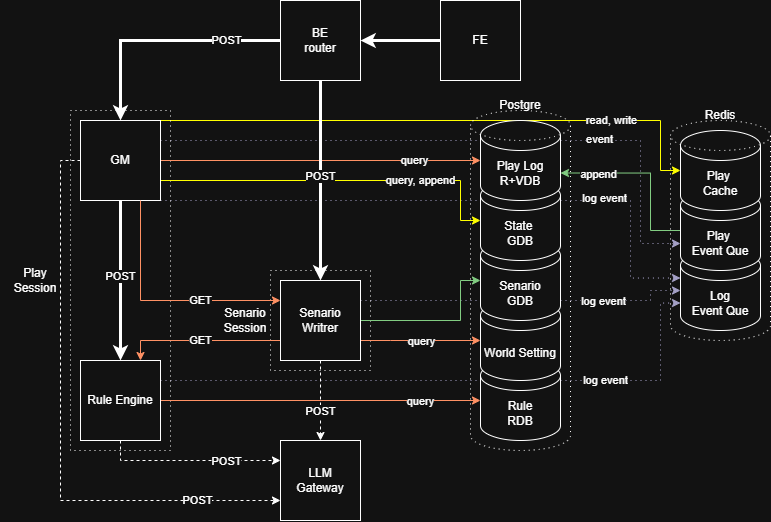

The diagram above was exported from draw.io. Its source (the exported page's mxGraphModel, read from the mxfile embedded in the PNG):
<mxGraphModel dx="1296" dy="675" grid="1" gridSize="10" guides="1" tooltips="1" connect="1" arrows="1" fold="1" page="1" pageScale="1" pageWidth="827" pageHeight="1169" math="0" shadow="0">
  <root>
    <mxCell id="0" />
    <mxCell id="1" parent="0" />
    <mxCell id="12AUO0Yq-oknqLVWBwTl-14" edge="1" parent="1" source="E2reggc-jmqA_8dk11C2-4" style="edgeStyle=orthogonalEdgeStyle;rounded=0;orthogonalLoop=1;jettySize=auto;html=1;exitX=1;exitY=0;exitDx=0;exitDy=0;fillColor=#ffcd28;strokeColor=light-dark(#D79B00,#FFFF00);gradientColor=#ffa500;entryX=0;entryY=0.5;entryDx=0;entryDy=0;entryPerimeter=0;" target="12AUO0Yq-oknqLVWBwTl-4">
      <mxGeometry relative="1" as="geometry">
        <Array as="points">
          <mxPoint x="660" y="440" />
          <mxPoint x="660" y="490" />
        </Array>
        <mxPoint x="650" y="478" as="targetPoint" />
      </mxGeometry>
    </mxCell>
    <mxCell id="12AUO0Yq-oknqLVWBwTl-16" connectable="0" parent="12AUO0Yq-oknqLVWBwTl-14" style="edgeLabel;html=1;align=center;verticalAlign=middle;resizable=0;points=[];" value="read, write" vertex="1">
      <mxGeometry relative="1" x="0.6675" y="-1" as="geometry">
        <mxPoint x="-25" y="-1" as="offset" />
      </mxGeometry>
    </mxCell>
    <mxCell id="12AUO0Yq-oknqLVWBwTl-15" edge="1" parent="1" source="E2reggc-jmqA_8dk11C2-4" style="edgeStyle=orthogonalEdgeStyle;rounded=0;orthogonalLoop=1;jettySize=auto;html=1;exitX=1;exitY=0;exitDx=0;exitDy=0;entryX=0;entryY=0;entryDx=0;entryDy=52.5;entryPerimeter=0;dashed=1;dashPattern=1 4;fillColor=#d0cee2;strokeColor=#56517e;" target="12AUO0Yq-oknqLVWBwTl-3">
      <mxGeometry relative="1" as="geometry">
        <Array as="points">
          <mxPoint x="160" y="460" />
          <mxPoint x="640" y="460" />
          <mxPoint x="640" y="563" />
          <mxPoint x="680" y="563" />
        </Array>
      </mxGeometry>
    </mxCell>
    <mxCell id="12AUO0Yq-oknqLVWBwTl-17" connectable="0" parent="12AUO0Yq-oknqLVWBwTl-15" style="edgeLabel;html=1;align=center;verticalAlign=middle;resizable=0;points=[];" value="event" vertex="1">
      <mxGeometry relative="1" x="0.5153" y="-1" as="geometry">
        <mxPoint x="-29" y="-2" as="offset" />
      </mxGeometry>
    </mxCell>
    <mxCell id="12AUO0Yq-oknqLVWBwTl-13" edge="1" parent="1" source="E2reggc-jmqA_8dk11C2-3" style="edgeStyle=orthogonalEdgeStyle;rounded=0;orthogonalLoop=1;jettySize=auto;html=1;exitX=1;exitY=0.25;exitDx=0;exitDy=0;entryX=0;entryY=0;entryDx=0;entryDy=52.5;entryPerimeter=0;dashed=1;dashPattern=1 4;fillColor=#d0cee2;strokeColor=#56517e;" target="12AUO0Yq-oknqLVWBwTl-2">
      <mxGeometry relative="1" as="geometry">
        <Array as="points">
          <mxPoint x="660" y="700" />
          <mxPoint x="660" y="623" />
        </Array>
      </mxGeometry>
    </mxCell>
    <mxCell id="12AUO0Yq-oknqLVWBwTl-20" connectable="0" parent="12AUO0Yq-oknqLVWBwTl-13" style="edgeLabel;html=1;align=center;verticalAlign=middle;resizable=0;points=[];" value="log event" vertex="1">
      <mxGeometry relative="1" x="0.4767" as="geometry">
        <mxPoint x="4" as="offset" />
      </mxGeometry>
    </mxCell>
    <mxCell id="12AUO0Yq-oknqLVWBwTl-12" edge="1" parent="1" style="edgeStyle=orthogonalEdgeStyle;rounded=0;orthogonalLoop=1;jettySize=auto;html=1;exitX=1;exitY=0.25;exitDx=0;exitDy=0;dashed=1;dashPattern=1 4;entryX=0;entryY=0.5;entryDx=0;entryDy=0;entryPerimeter=0;fillColor=#d0cee2;strokeColor=#56517e;" target="12AUO0Yq-oknqLVWBwTl-2">
      <mxGeometry relative="1" as="geometry">
        <Array as="points">
          <mxPoint x="360" y="620" />
          <mxPoint x="650" y="620" />
          <mxPoint x="650" y="610" />
        </Array>
        <mxPoint x="360" y="610" as="sourcePoint" />
        <mxPoint x="680.0000000000002" y="600" as="targetPoint" />
      </mxGeometry>
    </mxCell>
    <mxCell id="12AUO0Yq-oknqLVWBwTl-19" connectable="0" parent="12AUO0Yq-oknqLVWBwTl-12" style="edgeLabel;html=1;align=center;verticalAlign=middle;resizable=0;points=[];" value="log event" vertex="1">
      <mxGeometry relative="1" x="0.4705" y="-1" as="geometry">
        <mxPoint x="3" as="offset" />
      </mxGeometry>
    </mxCell>
    <mxCell id="12AUO0Yq-oknqLVWBwTl-10" edge="1" parent="1" source="E2reggc-jmqA_8dk11C2-4" style="edgeStyle=orthogonalEdgeStyle;rounded=0;orthogonalLoop=1;jettySize=auto;html=1;exitX=1;exitY=1;exitDx=0;exitDy=0;entryX=0;entryY=0;entryDx=0;entryDy=27.5;entryPerimeter=0;dashed=1;dashPattern=1 4;strokeWidth=1;fillColor=#d0cee2;strokeColor=#56517e;" target="12AUO0Yq-oknqLVWBwTl-2">
      <mxGeometry relative="1" as="geometry">
        <Array as="points">
          <mxPoint x="630" y="520" />
          <mxPoint x="630" y="598" />
        </Array>
      </mxGeometry>
    </mxCell>
    <mxCell id="12AUO0Yq-oknqLVWBwTl-18" connectable="0" parent="12AUO0Yq-oknqLVWBwTl-10" style="edgeLabel;html=1;align=center;verticalAlign=middle;resizable=0;points=[];" value="log event" vertex="1">
      <mxGeometry relative="1" x="0.5493" y="-1" as="geometry">
        <mxPoint x="-19" y="-3" as="offset" />
      </mxGeometry>
    </mxCell>
    <mxCell id="E2reggc-jmqA_8dk11C2-50" parent="1" style="whiteSpace=wrap;html=1;fillColor=none;dashed=1;dashPattern=1 4;" value="" vertex="1">
      <mxGeometry height="100" width="100" x="270" y="590" as="geometry" />
    </mxCell>
    <mxCell id="E2reggc-jmqA_8dk11C2-48" parent="1" style="whiteSpace=wrap;html=1;fillColor=none;dashed=1;dashPattern=1 4;" value="" vertex="1">
      <mxGeometry height="340" width="100" x="70" y="430" as="geometry" />
    </mxCell>
    <mxCell id="E2reggc-jmqA_8dk11C2-5" parent="1" style="shape=cylinder3;whiteSpace=wrap;html=1;boundedLbl=1;backgroundOutline=1;size=15;" value="Rule&lt;div&gt;RDB&lt;/div&gt;" vertex="1">
      <mxGeometry height="80" width="80" x="480" y="680" as="geometry" />
    </mxCell>
    <mxCell id="E2reggc-jmqA_8dk11C2-6" parent="1" style="shape=cylinder3;whiteSpace=wrap;html=1;boundedLbl=1;backgroundOutline=1;size=15;" value="World Setting" vertex="1">
      <mxGeometry height="80" width="80" x="480" y="620" as="geometry" />
    </mxCell>
    <mxCell id="coSxFX9WgQePL7t_-T6K-1" parent="1" style="shape=cylinder3;whiteSpace=wrap;html=1;boundedLbl=1;backgroundOutline=1;size=15;" value="Senario&lt;br&gt;&lt;div&gt;GDB&lt;/div&gt;" vertex="1">
      <mxGeometry height="80" width="80" x="480" y="560" as="geometry" />
    </mxCell>
    <mxCell id="coSxFX9WgQePL7t_-T6K-2" parent="1" style="shape=cylinder3;whiteSpace=wrap;html=1;boundedLbl=1;backgroundOutline=1;size=15;" value="State&amp;nbsp;&lt;div&gt;GDB&lt;/div&gt;" vertex="1">
      <mxGeometry height="80" width="80" x="480" y="500" as="geometry" />
    </mxCell>
    <mxCell id="coSxFX9WgQePL7t_-T6K-3" parent="1" style="shape=cylinder3;whiteSpace=wrap;html=1;boundedLbl=1;backgroundOutline=1;size=15;" value="Play Log&lt;div&gt;R+VDB&lt;/div&gt;" vertex="1">
      <mxGeometry height="80" width="80" x="480" y="440" as="geometry" />
    </mxCell>
    <mxCell id="nyHrRh0JBWjCarmTVIdf-1" edge="1" parent="1" source="E2reggc-jmqA_8dk11C2-2" style="edgeStyle=orthogonalEdgeStyle;rounded=0;orthogonalLoop=1;jettySize=auto;html=1;exitX=1;exitY=0.5;exitDx=0;exitDy=0;entryX=0;entryY=0.5;entryDx=0;entryDy=0;entryPerimeter=0;fillColor=#008a00;strokeColor=#005700;" target="coSxFX9WgQePL7t_-T6K-1">
      <mxGeometry relative="1" as="geometry">
        <Array as="points">
          <mxPoint x="460" y="640" />
          <mxPoint x="460" y="600" />
        </Array>
        <mxPoint x="100" y="620" as="targetPoint" />
      </mxGeometry>
    </mxCell>
    <mxCell id="nyHrRh0JBWjCarmTVIdf-26" connectable="0" parent="nyHrRh0JBWjCarmTVIdf-1" style="edgeLabel;html=1;align=center;verticalAlign=middle;resizable=0;points=[];" value="write" vertex="1">
      <mxGeometry relative="1" x="0.002" as="geometry">
        <mxPoint x="-20" y="20" as="offset" />
      </mxGeometry>
    </mxCell>
    <mxCell id="nyHrRh0JBWjCarmTVIdf-6" edge="1" parent="1" source="E2reggc-jmqA_8dk11C2-2" style="edgeStyle=orthogonalEdgeStyle;rounded=0;orthogonalLoop=1;jettySize=auto;html=1;exitX=1;exitY=0.75;exitDx=0;exitDy=0;fillColor=#fa6800;strokeColor=#C73500;" target="E2reggc-jmqA_8dk11C2-6" value="z">
      <mxGeometry relative="1" as="geometry">
        <Array as="points">
          <mxPoint x="390" y="660" />
          <mxPoint x="390" y="660" />
        </Array>
      </mxGeometry>
    </mxCell>
    <mxCell id="nyHrRh0JBWjCarmTVIdf-27" connectable="0" parent="nyHrRh0JBWjCarmTVIdf-6" style="edgeLabel;html=1;align=center;verticalAlign=middle;resizable=0;points=[];" value="query" vertex="1">
      <mxGeometry relative="1" x="0.0181" y="-1" as="geometry">
        <mxPoint as="offset" />
      </mxGeometry>
    </mxCell>
    <mxCell id="nyHrRh0JBWjCarmTVIdf-7" edge="1" parent="1" source="E2reggc-jmqA_8dk11C2-2" style="edgeStyle=orthogonalEdgeStyle;rounded=0;orthogonalLoop=1;jettySize=auto;html=1;exitX=0.5;exitY=1;exitDx=0;exitDy=0;dashed=1;" target="aL5B6EpVmHxhYkZT7NIN-32">
      <mxGeometry relative="1" as="geometry" />
    </mxCell>
    <mxCell id="nyHrRh0JBWjCarmTVIdf-21" connectable="0" parent="nyHrRh0JBWjCarmTVIdf-7" style="edgeLabel;html=1;align=center;verticalAlign=middle;resizable=0;points=[];" value="POST" vertex="1">
      <mxGeometry relative="1" x="0.2822" as="geometry">
        <mxPoint as="offset" />
      </mxGeometry>
    </mxCell>
    <mxCell id="nyHrRh0JBWjCarmTVIdf-8" edge="1" parent="1" source="E2reggc-jmqA_8dk11C2-2" style="edgeStyle=orthogonalEdgeStyle;rounded=0;orthogonalLoop=1;jettySize=auto;html=1;exitX=0;exitY=0.75;exitDx=0;exitDy=0;entryX=0.75;entryY=0;entryDx=0;entryDy=0;fillColor=#fa6800;strokeColor=#C73500;" target="E2reggc-jmqA_8dk11C2-3">
      <mxGeometry relative="1" as="geometry" />
    </mxCell>
    <mxCell id="nyHrRh0JBWjCarmTVIdf-14" connectable="0" parent="nyHrRh0JBWjCarmTVIdf-8" style="edgeLabel;html=1;align=center;verticalAlign=middle;resizable=0;points=[];" value="GET" vertex="1">
      <mxGeometry relative="1" x="-0.0054" as="geometry">
        <mxPoint as="offset" />
      </mxGeometry>
    </mxCell>
    <mxCell id="E2reggc-jmqA_8dk11C2-2" parent="1" style="whiteSpace=wrap;html=1;aspect=fixed;" value="Senario Writrer" vertex="1">
      <mxGeometry height="80" width="80" x="280" y="600" as="geometry" />
    </mxCell>
    <mxCell id="aL5B6EpVmHxhYkZT7NIN-34" edge="1" parent="1" source="E2reggc-jmqA_8dk11C2-3" style="edgeStyle=orthogonalEdgeStyle;rounded=0;orthogonalLoop=1;jettySize=auto;html=1;exitX=0.5;exitY=1;exitDx=0;exitDy=0;entryX=0;entryY=0.25;entryDx=0;entryDy=0;dashed=1;" target="aL5B6EpVmHxhYkZT7NIN-32">
      <mxGeometry relative="1" as="geometry" />
    </mxCell>
    <mxCell id="aL5B6EpVmHxhYkZT7NIN-37" connectable="0" parent="aL5B6EpVmHxhYkZT7NIN-34" style="edgeLabel;html=1;align=center;verticalAlign=middle;resizable=0;points=[];" value="POST" vertex="1">
      <mxGeometry relative="1" x="0.3986" y="-1" as="geometry">
        <mxPoint as="offset" />
      </mxGeometry>
    </mxCell>
    <mxCell id="nyHrRh0JBWjCarmTVIdf-4" edge="1" parent="1" source="E2reggc-jmqA_8dk11C2-3" style="edgeStyle=orthogonalEdgeStyle;rounded=0;orthogonalLoop=1;jettySize=auto;html=1;exitX=1;exitY=0.5;exitDx=0;exitDy=0;fillColor=#fa6800;strokeColor=#C73500;" target="E2reggc-jmqA_8dk11C2-5">
      <mxGeometry relative="1" as="geometry" />
    </mxCell>
    <mxCell id="nyHrRh0JBWjCarmTVIdf-28" connectable="0" parent="nyHrRh0JBWjCarmTVIdf-4" style="edgeLabel;html=1;align=center;verticalAlign=middle;resizable=0;points=[];" value="query" vertex="1">
      <mxGeometry relative="1" x="0.6196" y="-1" as="geometry">
        <mxPoint as="offset" />
      </mxGeometry>
    </mxCell>
    <mxCell id="E2reggc-jmqA_8dk11C2-3" parent="1" style="whiteSpace=wrap;html=1;aspect=fixed;" value="Rule Engine" vertex="1">
      <mxGeometry height="80" width="80" x="80" y="680" as="geometry" />
    </mxCell>
    <mxCell id="aL5B6EpVmHxhYkZT7NIN-20" edge="1" parent="1" source="E2reggc-jmqA_8dk11C2-4" style="edgeStyle=orthogonalEdgeStyle;rounded=0;orthogonalLoop=1;jettySize=auto;html=1;exitX=0.5;exitY=1;exitDx=0;exitDy=0;entryX=0.5;entryY=0;entryDx=0;entryDy=0;strokeWidth=3;" target="E2reggc-jmqA_8dk11C2-3">
      <mxGeometry relative="1" as="geometry" />
    </mxCell>
    <mxCell id="aL5B6EpVmHxhYkZT7NIN-30" connectable="0" parent="aL5B6EpVmHxhYkZT7NIN-20" style="edgeLabel;html=1;align=center;verticalAlign=middle;resizable=0;points=[];" value="POST" vertex="1">
      <mxGeometry relative="1" x="-0.06" as="geometry">
        <mxPoint as="offset" />
      </mxGeometry>
    </mxCell>
    <mxCell id="aL5B6EpVmHxhYkZT7NIN-33" edge="1" parent="1" source="E2reggc-jmqA_8dk11C2-4" style="edgeStyle=orthogonalEdgeStyle;rounded=0;orthogonalLoop=1;jettySize=auto;html=1;exitX=0;exitY=0.5;exitDx=0;exitDy=0;entryX=0;entryY=0.75;entryDx=0;entryDy=0;dashed=1;" target="aL5B6EpVmHxhYkZT7NIN-32">
      <mxGeometry relative="1" as="geometry" />
    </mxCell>
    <mxCell id="aL5B6EpVmHxhYkZT7NIN-38" connectable="0" parent="aL5B6EpVmHxhYkZT7NIN-33" style="edgeLabel;html=1;align=center;verticalAlign=middle;resizable=0;points=[];" value="POST" vertex="1">
      <mxGeometry relative="1" x="0.7107" as="geometry">
        <mxPoint as="offset" />
      </mxGeometry>
    </mxCell>
    <mxCell id="nyHrRh0JBWjCarmTVIdf-2" edge="1" parent="1" source="E2reggc-jmqA_8dk11C2-4" style="edgeStyle=orthogonalEdgeStyle;rounded=0;orthogonalLoop=1;jettySize=auto;html=1;exitX=1;exitY=0.5;exitDx=0;exitDy=0;fillColor=#fa6800;strokeColor=#C73500;" target="coSxFX9WgQePL7t_-T6K-3">
      <mxGeometry relative="1" as="geometry">
        <Array as="points">
          <mxPoint x="160" y="480" />
        </Array>
      </mxGeometry>
    </mxCell>
    <mxCell id="nyHrRh0JBWjCarmTVIdf-24" connectable="0" parent="nyHrRh0JBWjCarmTVIdf-2" style="edgeLabel;html=1;align=center;verticalAlign=middle;resizable=0;points=[];" value="query" vertex="1">
      <mxGeometry relative="1" x="0.7681" y="-1" as="geometry">
        <mxPoint x="-29" y="-1" as="offset" />
      </mxGeometry>
    </mxCell>
    <mxCell id="nyHrRh0JBWjCarmTVIdf-3" edge="1" parent="1" source="E2reggc-jmqA_8dk11C2-4" style="edgeStyle=orthogonalEdgeStyle;rounded=0;orthogonalLoop=1;jettySize=auto;html=1;exitX=1;exitY=0.75;exitDx=0;exitDy=0;fillColor=#ffcd28;strokeColor=light-dark(#D79B00,#FFFF00);gradientColor=#ffa500;" target="coSxFX9WgQePL7t_-T6K-2">
      <mxGeometry relative="1" as="geometry">
        <Array as="points">
          <mxPoint x="460" y="500" />
          <mxPoint x="460" y="540" />
        </Array>
      </mxGeometry>
    </mxCell>
    <mxCell id="nyHrRh0JBWjCarmTVIdf-25" connectable="0" parent="nyHrRh0JBWjCarmTVIdf-3" style="edgeLabel;html=1;align=center;verticalAlign=middle;resizable=0;points=[];" value="query, append" vertex="1">
      <mxGeometry relative="1" x="0.6848" y="-1" as="geometry">
        <mxPoint x="-39" y="-4" as="offset" />
      </mxGeometry>
    </mxCell>
    <mxCell id="E2reggc-jmqA_8dk11C2-4" parent="1" style="whiteSpace=wrap;html=1;aspect=fixed;" value="GM" vertex="1">
      <mxGeometry height="80" width="80" x="80" y="440" as="geometry" />
    </mxCell>
    <mxCell id="nyHrRh0JBWjCarmTVIdf-15" edge="1" parent="1" source="E2reggc-jmqA_8dk11C2-10" style="edgeStyle=orthogonalEdgeStyle;rounded=0;orthogonalLoop=1;jettySize=auto;html=1;exitX=0.5;exitY=1;exitDx=0;exitDy=0;strokeWidth=3;" target="E2reggc-jmqA_8dk11C2-2">
      <mxGeometry relative="1" as="geometry" />
    </mxCell>
    <mxCell id="nyHrRh0JBWjCarmTVIdf-19" connectable="0" parent="nyHrRh0JBWjCarmTVIdf-15" style="edgeLabel;html=1;align=center;verticalAlign=middle;resizable=0;points=[];" value="POST" vertex="1">
      <mxGeometry relative="1" x="-0.0424" as="geometry">
        <mxPoint as="offset" />
      </mxGeometry>
    </mxCell>
    <mxCell id="nyHrRh0JBWjCarmTVIdf-16" edge="1" parent="1" source="E2reggc-jmqA_8dk11C2-10" style="edgeStyle=orthogonalEdgeStyle;rounded=0;orthogonalLoop=1;jettySize=auto;html=1;exitX=0;exitY=0.5;exitDx=0;exitDy=0;strokeWidth=3;" target="E2reggc-jmqA_8dk11C2-4">
      <mxGeometry relative="1" as="geometry" />
    </mxCell>
    <mxCell id="nyHrRh0JBWjCarmTVIdf-22" connectable="0" parent="nyHrRh0JBWjCarmTVIdf-16" style="edgeLabel;html=1;align=center;verticalAlign=middle;resizable=0;points=[];" value="POST" vertex="1">
      <mxGeometry relative="1" x="-0.5427" as="geometry">
        <mxPoint as="offset" />
      </mxGeometry>
    </mxCell>
    <mxCell id="E2reggc-jmqA_8dk11C2-10" parent="1" style="whiteSpace=wrap;html=1;aspect=fixed;" value="BE&lt;div&gt;router&lt;/div&gt;" vertex="1">
      <mxGeometry height="80" width="80" x="280" y="320" as="geometry" />
    </mxCell>
    <mxCell id="E2reggc-jmqA_8dk11C2-56" edge="1" parent="1" source="E2reggc-jmqA_8dk11C2-11" style="edgeStyle=orthogonalEdgeStyle;rounded=0;orthogonalLoop=1;jettySize=auto;html=1;exitX=0;exitY=0.5;exitDx=0;exitDy=0;strokeWidth=3;" target="E2reggc-jmqA_8dk11C2-10">
      <mxGeometry relative="1" as="geometry" />
    </mxCell>
    <mxCell id="E2reggc-jmqA_8dk11C2-11" parent="1" style="whiteSpace=wrap;html=1;aspect=fixed;" value="FE" vertex="1">
      <mxGeometry height="80" width="80" x="440" y="320" as="geometry" />
    </mxCell>
    <mxCell id="E2reggc-jmqA_8dk11C2-51" parent="1" style="text;html=1;whiteSpace=wrap;strokeColor=none;fillColor=none;align=center;verticalAlign=middle;rounded=0;autosize=1;resizable=0;" value="Play&lt;div&gt;Session&lt;/div&gt;" vertex="1">
      <mxGeometry height="40" width="70" y="580" as="geometry" />
    </mxCell>
    <mxCell id="E2reggc-jmqA_8dk11C2-52" parent="1" style="text;html=1;whiteSpace=wrap;strokeColor=none;fillColor=none;align=center;verticalAlign=middle;rounded=0;autosize=1;resizable=0;" value="Senario&lt;div&gt;Session&lt;/div&gt;" vertex="1">
      <mxGeometry height="40" width="70" x="210" y="620" as="geometry" />
    </mxCell>
    <mxCell id="aL5B6EpVmHxhYkZT7NIN-32" parent="1" style="whiteSpace=wrap;html=1;aspect=fixed;" value="LLM&lt;div&gt;Gateway&lt;/div&gt;" vertex="1">
      <mxGeometry height="80" width="80" x="280" y="760" as="geometry" />
    </mxCell>
    <mxCell id="nyHrRh0JBWjCarmTVIdf-11" edge="1" parent="1" source="E2reggc-jmqA_8dk11C2-4" style="edgeStyle=orthogonalEdgeStyle;rounded=0;orthogonalLoop=1;jettySize=auto;html=1;exitX=0.75;exitY=1;exitDx=0;exitDy=0;entryX=0;entryY=0.25;entryDx=0;entryDy=0;fillColor=#fa6800;strokeColor=#C73500;" target="E2reggc-jmqA_8dk11C2-2">
      <mxGeometry relative="1" as="geometry" />
    </mxCell>
    <mxCell id="nyHrRh0JBWjCarmTVIdf-13" connectable="0" parent="nyHrRh0JBWjCarmTVIdf-11" style="edgeLabel;html=1;align=center;verticalAlign=middle;resizable=0;points=[];" value="GET" vertex="1">
      <mxGeometry relative="1" x="0.0139" as="geometry">
        <mxPoint x="38" as="offset" />
      </mxGeometry>
    </mxCell>
    <mxCell id="12AUO0Yq-oknqLVWBwTl-1" parent="1" style="text;html=1;whiteSpace=wrap;strokeColor=none;fillColor=none;align=center;verticalAlign=middle;rounded=0;autosize=1;resizable=0;" value="Postgre" vertex="1">
      <mxGeometry height="30" width="60" x="490" y="410" as="geometry" />
    </mxCell>
    <mxCell id="12AUO0Yq-oknqLVWBwTl-2" parent="1" style="shape=cylinder3;whiteSpace=wrap;html=1;boundedLbl=1;backgroundOutline=1;size=15;" value="&lt;div&gt;Log&lt;/div&gt;&lt;div&gt;Event Que&lt;/div&gt;" vertex="1">
      <mxGeometry height="80" width="80" x="680" y="570" as="geometry" />
    </mxCell>
    <mxCell id="12AUO0Yq-oknqLVWBwTl-21" edge="1" parent="1" source="12AUO0Yq-oknqLVWBwTl-3" style="edgeStyle=orthogonalEdgeStyle;rounded=0;orthogonalLoop=1;jettySize=auto;html=1;exitX=0;exitY=0.5;exitDx=0;exitDy=0;exitPerimeter=0;entryX=1;entryY=0;entryDx=0;entryDy=52.5;entryPerimeter=0;fillColor=#008a00;strokeColor=#005700;" target="coSxFX9WgQePL7t_-T6K-3">
      <mxGeometry relative="1" as="geometry">
        <Array as="points">
          <mxPoint x="650" y="550" />
          <mxPoint x="650" y="493" />
        </Array>
        <mxPoint x="600" y="489.9999999999999" as="targetPoint" />
      </mxGeometry>
    </mxCell>
    <mxCell id="12AUO0Yq-oknqLVWBwTl-25" connectable="0" parent="12AUO0Yq-oknqLVWBwTl-21" style="edgeLabel;html=1;align=center;verticalAlign=middle;resizable=0;points=[];" value="append" vertex="1">
      <mxGeometry relative="1" x="0.5754" y="1" as="geometry">
        <mxPoint as="offset" />
      </mxGeometry>
    </mxCell>
    <mxCell id="12AUO0Yq-oknqLVWBwTl-3" parent="1" style="shape=cylinder3;whiteSpace=wrap;html=1;boundedLbl=1;backgroundOutline=1;size=15;" value="Play&amp;nbsp;&lt;div&gt;Event Que&lt;/div&gt;" vertex="1">
      <mxGeometry height="80" width="80" x="680" y="510" as="geometry" />
    </mxCell>
    <mxCell id="12AUO0Yq-oknqLVWBwTl-4" parent="1" style="shape=cylinder3;whiteSpace=wrap;html=1;boundedLbl=1;backgroundOutline=1;size=15;" value="Play&amp;nbsp;&lt;div&gt;Cache&lt;/div&gt;" vertex="1">
      <mxGeometry height="80" width="80" x="680" y="450" as="geometry" />
    </mxCell>
    <mxCell id="12AUO0Yq-oknqLVWBwTl-6" parent="1" style="text;html=1;whiteSpace=wrap;strokeColor=none;fillColor=none;align=center;verticalAlign=middle;rounded=0;autosize=1;resizable=0;" value="Redis" vertex="1">
      <mxGeometry height="30" width="50" x="695" y="420" as="geometry" />
    </mxCell>
    <mxCell id="E2reggc-jmqA_8dk11C2-1" parent="1" style="shape=cylinder3;whiteSpace=wrap;html=1;boundedLbl=1;backgroundOutline=1;size=15;fillColor=none;dashed=1;dashPattern=1 4;" value="" vertex="1">
      <mxGeometry height="340" width="100" x="470" y="430" as="geometry" />
    </mxCell>
    <mxCell id="12AUO0Yq-oknqLVWBwTl-5" parent="1" style="shape=cylinder3;whiteSpace=wrap;html=1;boundedLbl=1;backgroundOutline=1;size=15;fillColor=none;dashed=1;dashPattern=1 4;" value="" vertex="1">
      <mxGeometry height="220" width="100" x="670" y="440" as="geometry" />
    </mxCell>
  </root>
</mxGraphModel>